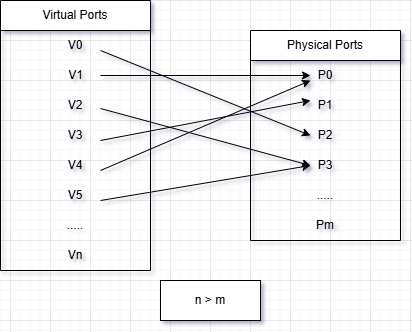

The diagram above was exported from draw.io. Its source (the exported page's mxGraphModel, read from the mxfile embedded in the PNG):
<mxGraphModel dx="528" dy="813" grid="1" gridSize="10" guides="1" tooltips="1" connect="1" arrows="1" fold="1" page="1" pageScale="1" pageWidth="850" pageHeight="1100" math="0" shadow="0">
  <root>
    <mxCell id="0" />
    <mxCell id="1" parent="0" />
    <mxCell id="Clz8lRnVpKWD9PQFXhcQ-1" value="Virtual Ports" style="swimlane;fontStyle=0;childLayout=stackLayout;horizontal=1;startSize=30;horizontalStack=0;resizeParent=1;resizeParentMax=0;resizeLast=0;collapsible=1;marginBottom=0;whiteSpace=wrap;html=1;spacing=5;align=center;" vertex="1" parent="1">
      <mxGeometry x="230" y="400" width="150" height="270" as="geometry">
        <mxRectangle x="230" y="400" width="110" height="30" as="alternateBounds" />
      </mxGeometry>
    </mxCell>
    <mxCell id="Clz8lRnVpKWD9PQFXhcQ-2" value="V0" style="text;strokeColor=none;fillColor=none;align=center;verticalAlign=middle;spacingLeft=4;spacingRight=4;overflow=hidden;points=[[0,0.5],[1,0.5]];portConstraint=eastwest;rotatable=0;whiteSpace=wrap;html=1;" vertex="1" parent="Clz8lRnVpKWD9PQFXhcQ-1">
      <mxGeometry y="30" width="150" height="30" as="geometry" />
    </mxCell>
    <mxCell id="Clz8lRnVpKWD9PQFXhcQ-3" value="&amp;nbsp; V1&lt;span style=&quot;white-space: pre;&quot;&gt;&#09;&lt;/span&gt;" style="text;strokeColor=none;fillColor=none;align=center;verticalAlign=middle;spacingLeft=4;spacingRight=4;overflow=hidden;points=[[0,0.5],[1,0.5]];portConstraint=eastwest;rotatable=0;whiteSpace=wrap;html=1;" vertex="1" parent="Clz8lRnVpKWD9PQFXhcQ-1">
      <mxGeometry y="60" width="150" height="30" as="geometry" />
    </mxCell>
    <mxCell id="Clz8lRnVpKWD9PQFXhcQ-8" value="V2" style="text;strokeColor=none;fillColor=none;align=center;verticalAlign=middle;spacingLeft=4;spacingRight=4;overflow=hidden;points=[[0,0.5],[1,0.5]];portConstraint=eastwest;rotatable=0;whiteSpace=wrap;html=1;" vertex="1" parent="Clz8lRnVpKWD9PQFXhcQ-1">
      <mxGeometry y="90" width="150" height="30" as="geometry" />
    </mxCell>
    <mxCell id="Clz8lRnVpKWD9PQFXhcQ-9" value="V3" style="text;strokeColor=none;fillColor=none;align=center;verticalAlign=middle;spacingLeft=4;spacingRight=4;overflow=hidden;points=[[0,0.5],[1,0.5]];portConstraint=eastwest;rotatable=0;whiteSpace=wrap;html=1;" vertex="1" parent="Clz8lRnVpKWD9PQFXhcQ-1">
      <mxGeometry y="120" width="150" height="30" as="geometry" />
    </mxCell>
    <mxCell id="Clz8lRnVpKWD9PQFXhcQ-11" value="V4" style="text;strokeColor=none;fillColor=none;align=center;verticalAlign=middle;spacingLeft=4;spacingRight=4;overflow=hidden;points=[[0,0.5],[1,0.5]];portConstraint=eastwest;rotatable=0;whiteSpace=wrap;html=1;" vertex="1" parent="Clz8lRnVpKWD9PQFXhcQ-1">
      <mxGeometry y="150" width="150" height="30" as="geometry" />
    </mxCell>
    <mxCell id="Clz8lRnVpKWD9PQFXhcQ-12" value="V5" style="text;strokeColor=none;fillColor=none;align=center;verticalAlign=middle;spacingLeft=4;spacingRight=4;overflow=hidden;points=[[0,0.5],[1,0.5]];portConstraint=eastwest;rotatable=0;whiteSpace=wrap;html=1;" vertex="1" parent="Clz8lRnVpKWD9PQFXhcQ-1">
      <mxGeometry y="180" width="150" height="30" as="geometry" />
    </mxCell>
    <mxCell id="Clz8lRnVpKWD9PQFXhcQ-13" value="....." style="text;strokeColor=none;fillColor=none;align=center;verticalAlign=middle;spacingLeft=4;spacingRight=4;overflow=hidden;points=[[0,0.5],[1,0.5]];portConstraint=eastwest;rotatable=0;whiteSpace=wrap;html=1;" vertex="1" parent="Clz8lRnVpKWD9PQFXhcQ-1">
      <mxGeometry y="210" width="150" height="30" as="geometry" />
    </mxCell>
    <mxCell id="Clz8lRnVpKWD9PQFXhcQ-10" value="Vn" style="text;strokeColor=none;fillColor=none;align=center;verticalAlign=middle;spacingLeft=4;spacingRight=4;overflow=hidden;points=[[0,0.5],[1,0.5]];portConstraint=eastwest;rotatable=0;whiteSpace=wrap;html=1;" vertex="1" parent="Clz8lRnVpKWD9PQFXhcQ-1">
      <mxGeometry y="240" width="150" height="30" as="geometry" />
    </mxCell>
    <mxCell id="Clz8lRnVpKWD9PQFXhcQ-14" value="Physical Ports" style="swimlane;fontStyle=0;childLayout=stackLayout;horizontal=1;startSize=30;horizontalStack=0;resizeParent=1;resizeParentMax=0;resizeLast=0;collapsible=1;marginBottom=0;whiteSpace=wrap;html=1;spacing=5;align=center;" vertex="1" parent="1">
      <mxGeometry x="480" y="430" width="150" height="210" as="geometry">
        <mxRectangle x="230" y="400" width="110" height="30" as="alternateBounds" />
      </mxGeometry>
    </mxCell>
    <mxCell id="Clz8lRnVpKWD9PQFXhcQ-15" value="P0" style="text;strokeColor=none;fillColor=none;align=center;verticalAlign=middle;spacingLeft=4;spacingRight=4;overflow=hidden;points=[[0,0.5],[1,0.5]];portConstraint=eastwest;rotatable=0;whiteSpace=wrap;html=1;" vertex="1" parent="Clz8lRnVpKWD9PQFXhcQ-14">
      <mxGeometry y="30" width="150" height="30" as="geometry" />
    </mxCell>
    <mxCell id="Clz8lRnVpKWD9PQFXhcQ-16" value="P1" style="text;strokeColor=none;fillColor=none;align=center;verticalAlign=middle;spacingLeft=4;spacingRight=4;overflow=hidden;points=[[0,0.5],[1,0.5]];portConstraint=eastwest;rotatable=0;whiteSpace=wrap;html=1;" vertex="1" parent="Clz8lRnVpKWD9PQFXhcQ-14">
      <mxGeometry y="60" width="150" height="30" as="geometry" />
    </mxCell>
    <mxCell id="Clz8lRnVpKWD9PQFXhcQ-17" value="P2" style="text;strokeColor=none;fillColor=none;align=center;verticalAlign=middle;spacingLeft=4;spacingRight=4;overflow=hidden;points=[[0,0.5],[1,0.5]];portConstraint=eastwest;rotatable=0;whiteSpace=wrap;html=1;" vertex="1" parent="Clz8lRnVpKWD9PQFXhcQ-14">
      <mxGeometry y="90" width="150" height="30" as="geometry" />
    </mxCell>
    <mxCell id="Clz8lRnVpKWD9PQFXhcQ-18" value="P3" style="text;strokeColor=none;fillColor=none;align=center;verticalAlign=middle;spacingLeft=4;spacingRight=4;overflow=hidden;points=[[0,0.5],[1,0.5]];portConstraint=eastwest;rotatable=0;whiteSpace=wrap;html=1;" vertex="1" parent="Clz8lRnVpKWD9PQFXhcQ-14">
      <mxGeometry y="120" width="150" height="30" as="geometry" />
    </mxCell>
    <mxCell id="Clz8lRnVpKWD9PQFXhcQ-21" value="....." style="text;strokeColor=none;fillColor=none;align=center;verticalAlign=middle;spacingLeft=4;spacingRight=4;overflow=hidden;points=[[0,0.5],[1,0.5]];portConstraint=eastwest;rotatable=0;whiteSpace=wrap;html=1;" vertex="1" parent="Clz8lRnVpKWD9PQFXhcQ-14">
      <mxGeometry y="150" width="150" height="30" as="geometry" />
    </mxCell>
    <mxCell id="Clz8lRnVpKWD9PQFXhcQ-22" value="Pm" style="text;strokeColor=none;fillColor=none;align=center;verticalAlign=middle;spacingLeft=4;spacingRight=4;overflow=hidden;points=[[0,0.5],[1,0.5]];portConstraint=eastwest;rotatable=0;whiteSpace=wrap;html=1;" vertex="1" parent="Clz8lRnVpKWD9PQFXhcQ-14">
      <mxGeometry y="180" width="150" height="30" as="geometry" />
    </mxCell>
    <mxCell id="Clz8lRnVpKWD9PQFXhcQ-23" value="" style="endArrow=classic;html=1;rounded=0;exitX=0.667;exitY=0.667;exitDx=0;exitDy=0;exitPerimeter=0;entryX=0.4;entryY=0.5;entryDx=0;entryDy=0;entryPerimeter=0;" edge="1" parent="1" source="Clz8lRnVpKWD9PQFXhcQ-2" target="Clz8lRnVpKWD9PQFXhcQ-17">
      <mxGeometry width="50" height="50" relative="1" as="geometry">
        <mxPoint x="390" y="480" as="sourcePoint" />
        <mxPoint x="440" y="430" as="targetPoint" />
      </mxGeometry>
    </mxCell>
    <mxCell id="Clz8lRnVpKWD9PQFXhcQ-24" value="" style="endArrow=classic;html=1;rounded=0;entryX=0.4;entryY=0.5;entryDx=0;entryDy=0;entryPerimeter=0;" edge="1" parent="1" target="Clz8lRnVpKWD9PQFXhcQ-15">
      <mxGeometry width="50" height="50" relative="1" as="geometry">
        <mxPoint x="330" y="475" as="sourcePoint" />
        <mxPoint x="530" y="565" as="targetPoint" />
      </mxGeometry>
    </mxCell>
    <mxCell id="Clz8lRnVpKWD9PQFXhcQ-25" value="" style="endArrow=classic;html=1;rounded=0;exitX=0.667;exitY=0.667;exitDx=0;exitDy=0;exitPerimeter=0;entryX=0.4;entryY=0.5;entryDx=0;entryDy=0;entryPerimeter=0;" edge="1" parent="1" target="Clz8lRnVpKWD9PQFXhcQ-18">
      <mxGeometry width="50" height="50" relative="1" as="geometry">
        <mxPoint x="330" y="508" as="sourcePoint" />
        <mxPoint x="540" y="593" as="targetPoint" />
      </mxGeometry>
    </mxCell>
    <mxCell id="Clz8lRnVpKWD9PQFXhcQ-26" value="" style="endArrow=classic;html=1;rounded=0;exitX=0.667;exitY=0.667;exitDx=0;exitDy=0;exitPerimeter=0;entryX=0.4;entryY=0.333;entryDx=0;entryDy=0;entryPerimeter=0;" edge="1" parent="1" target="Clz8lRnVpKWD9PQFXhcQ-16">
      <mxGeometry width="50" height="50" relative="1" as="geometry">
        <mxPoint x="330" y="540" as="sourcePoint" />
        <mxPoint x="540" y="625" as="targetPoint" />
      </mxGeometry>
    </mxCell>
    <mxCell id="Clz8lRnVpKWD9PQFXhcQ-27" value="" style="endArrow=classic;html=1;rounded=0;exitX=0.667;exitY=0.667;exitDx=0;exitDy=0;exitPerimeter=0;entryX=0.4;entryY=0.667;entryDx=0;entryDy=0;entryPerimeter=0;" edge="1" parent="1" target="Clz8lRnVpKWD9PQFXhcQ-15">
      <mxGeometry width="50" height="50" relative="1" as="geometry">
        <mxPoint x="330" y="570" as="sourcePoint" />
        <mxPoint x="540" y="655" as="targetPoint" />
      </mxGeometry>
    </mxCell>
    <mxCell id="Clz8lRnVpKWD9PQFXhcQ-28" value="" style="endArrow=classic;html=1;rounded=0;exitX=0.667;exitY=0.667;exitDx=0;exitDy=0;exitPerimeter=0;" edge="1" parent="1">
      <mxGeometry width="50" height="50" relative="1" as="geometry">
        <mxPoint x="330" y="600" as="sourcePoint" />
        <mxPoint x="540" y="565" as="targetPoint" />
      </mxGeometry>
    </mxCell>
    <mxCell id="Clz8lRnVpKWD9PQFXhcQ-29" value="n &amp;gt; m" style="rounded=0;whiteSpace=wrap;html=1;" vertex="1" parent="1">
      <mxGeometry x="390" y="680" width="100" height="40" as="geometry" />
    </mxCell>
  </root>
</mxGraphModel>